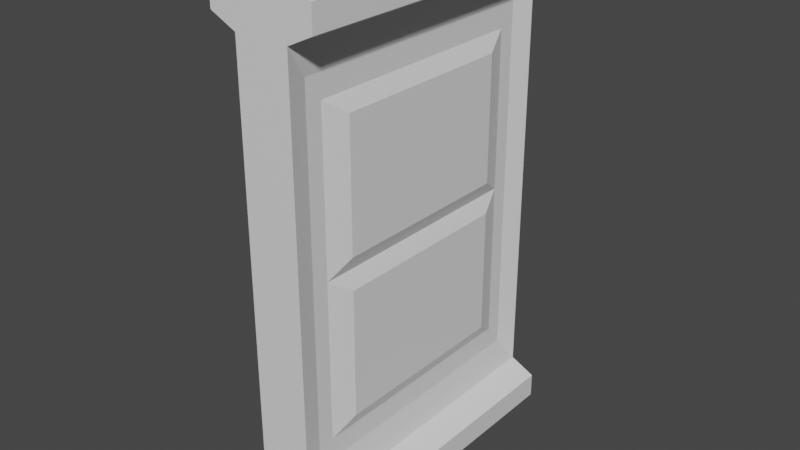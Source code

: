 # Source: wall_01.blend  (saved by Blender 2.80.75; exported with 4.5.12 LTS)
import bpy
from mathutils import Matrix  # noqa: F401  (used for matrix-valued properties, if any)

bpy.ops.wm.read_factory_settings(use_empty=True)
scene = bpy.context.scene
scene.name = 'Scene'

# ---- collections
col_collection = bpy.data.collections.new('Collection'); scene.collection.children.link(col_collection)

# ---- materials (node trees are filled in below, after node groups)
mat_material = bpy.data.materials.new('Material')
mat_material.alpha_threshold = 0.0
mat_material.use_transparent_shadow = False
mat_material.line_color = (0.0, 0.0, 0.0, 1.0)

# ---- material node trees
mat_material.use_nodes = True; mat_material.node_tree.nodes.clear()
_N = mat_material.node_tree.nodes; _L = mat_material.node_tree.links
n0 = _N.new('ShaderNodeOutputMaterial'); n0.name = 'Material Output'; n0.location = (300, 300)
n1 = _N.new('ShaderNodeBsdfPrincipled'); n1.name = 'Principled BSDF'; n1.location = (10, 300)
n1.distribution = 'GGX'
n1.subsurface_method = 'BURLEY'
n1.inputs[2].default_value = 0.4
n1.inputs[3].default_value = 1.45
n1.inputs[27].default_value = (0.0, 0.0, 0.0, 1.0)
n1.inputs[28].default_value = 1.0
_L.new(n1.outputs[0], n0.inputs[0])
n0.is_active_output = True

# ---- world
world_world = bpy.data.worlds.new('World'); scene.world = world_world
world_world.use_nodes = True; world_world.node_tree.nodes.clear()
_N = world_world.node_tree.nodes; _L = world_world.node_tree.links
n0 = _N.new('ShaderNodeOutputWorld'); n0.name = 'World Output'; n0.location = (300, 300)
n1 = _N.new('ShaderNodeBackground'); n1.name = 'Background'; n1.location = (10, 300)
n1.inputs[0].default_value = (0.05088, 0.05088, 0.05088, 1.0)
_L.new(n1.outputs[0], n0.inputs[0])
n0.is_active_output = True
world_world.color = (0.05088, 0.05088, 0.05088)
world_world.use_sun_shadow = False
world_world.sun_shadow_jitter_overblur = 0.0

# ---- meshes
me_cube = bpy.data.meshes.new('Cube')
me_cube.from_pydata([(1.0, 1.0, 2.0), (1.0, 1.0, 0.0), (1.0, -1.0, 2.0), (1.0, -1.0, 0.0), (0.0, 1.0, 2.0), (0.0, 1.0, 0.0), (0.0, -1.0, 2.0), (0.0, -1.0, 0.0), (1.0, 1.0, 1.812), (1.0, 1.0, 0.1883), (0.0, -1.0, 0.1883), (0.0, -1.0, 1.812), (1.0, -1.0, 1.812), (1.0, -1.0, 0.1883), (0.0, 1.0, 1.812), (0.0, 1.0, 0.1883), (1.946, 1.0, 0.1413), (1.946, 1.0, 0.04709), (1.946, -1.0, 0.1413), (1.946, -1.0, 0.04709), (1.946, 1.0, 1.953), (1.946, -1.0, 1.953), (1.946, 1.0, 1.859), (1.946, -1.0, 1.859), (0.7695, 0.858, 1.696), (0.7695, 0.858, 0.3036), (0.7695, -0.858, 1.696), (0.7695, -0.858, 0.3036), (0.7695, 0.7522, 1.61), (0.7695, 0.7522, 0.3895), (0.7695, -0.7522, 1.61), (0.7695, -0.7522, 0.3895), (1.0, 1.0, 1.0), (0.0, -1.0, 1.0), (1.0, -1.0, 1.0), (0.0, 1.0, 1.0), (0.7695, 0.858, 1.0), (0.7695, -0.858, 1.0), (0.7695, 0.7522, 1.0), (0.7695, -0.7522, 1.0), (1.037, 0.6017, 1.549), (1.037, -0.6017, 1.549), (1.037, 0.6017, 1.061), (1.037, -0.6017, 1.061), (1.037, 0.6017, 0.939), (1.037, 0.6017, 0.4506), (1.037, -0.6017, 0.939), (1.037, -0.6017, 0.4506)], [], [(0, 4, 6, 2), (12, 2, 6, 11), (11, 6, 4, 14), (5, 1, 3, 7), (2, 12, 23, 21), (14, 4, 0, 8), (5, 15, 9, 1), (35, 14, 8, 32), (0, 2, 21, 20), (8, 12, 26, 24), (7, 10, 15, 5), (33, 11, 14, 35), (3, 13, 10, 7), (34, 12, 11, 33), (22, 20, 21, 23), (17, 16, 18, 19), (12, 8, 22, 23), (8, 0, 20, 22), (13, 3, 19, 18), (1, 9, 16, 17), (9, 13, 18, 16), (3, 1, 17, 19), (24, 26, 30, 28), (34, 13, 27, 37), (32, 8, 24, 36), (13, 9, 25, 27), (30, 39, 43, 41), (37, 27, 31, 39), (27, 25, 29, 31), (36, 24, 28, 38), (25, 36, 38, 29), (26, 37, 39, 30), (31, 29, 45, 47), (9, 32, 36, 25), (12, 34, 37, 26), (13, 34, 33, 10), (10, 33, 35, 15), (15, 35, 32, 9), (42, 40, 41, 43), (39, 38, 42, 43), (28, 30, 41, 40), (38, 28, 40, 42), (45, 44, 46, 47), (29, 38, 44, 45), (38, 39, 46, 44), (39, 31, 47, 46)])
_uv = me_cube.uv_layers.new(name='UVMap')
_uv.uv.foreach_set('vector', [0.375, 0.0, 0.625, 0.0, 0.625, 0.25, 0.375, 0.25, 0.5417, 0.25, 0.625, 0.25, 0.625, 0.5, 0.5417, 0.5, 0.5417, 0.5, 0.625, 0.5, 0.625, 0.75, 0.5417, 0.75, 0.375, 0.75, 0.625, 0.75, 0.625, 1.0, 0.375, 1.0, 0.625, 0.25, 0.5417, 0.25, 0.5417, 0.25, 0.625, 0.25, 0.7917, 0.5, 0.875, 0.5, 0.875, 0.75, 0.7917, 0.75, 0.625, 0.5, 0.7083, 0.5, 0.7083, 0.75, 0.625, 0.75, 0.75, 0.5, 0.7917, 0.5, 0.7917, 0.75, 0.75, 0.75, 0.375, 0.0, 0.375, 0.25, 0.375, 0.25, 0.375, 0.0, 0.2917, 0.5, 0.2917, 0.75, 0.2917, 0.75, 0.2917, 0.5, 0.375, 0.5, 0.4583, 0.5, 0.4583, 0.75, 0.375, 0.75, 0.5, 0.5, 0.5417, 0.5, 0.5417, 0.75, 0.5, 0.75, 0.375, 0.25, 0.4583, 0.25, 0.4583, 0.5, 0.375, 0.5, 0.5, 0.25, 0.5417, 0.25, 0.5417, 0.5, 0.5, 0.5, 0.2917, 0.5, 0.375, 0.5, 0.375, 0.75, 0.2917, 0.75, 0.125, 0.5, 0.2083, 0.5, 0.2083, 0.75, 0.125, 0.75, 0.2917, 0.75, 0.2917, 0.5, 0.2917, 0.5, 0.2917, 0.75, 0.7917, 0.75, 0.875, 0.75, 0.875, 0.75, 0.7917, 0.75, 0.4583, 0.25, 0.375, 0.25, 0.375, 0.25, 0.4583, 0.25, 0.625, 0.75, 0.7083, 0.75, 0.7083, 0.75, 0.625, 0.75, 0.2083, 0.5, 0.2083, 0.75, 0.2083, 0.75, 0.2083, 0.5, 0.625, 1.0, 0.625, 0.75, 0.625, 0.75, 0.625, 1.0, 0.2917, 0.5, 0.2917, 0.75, 0.2917, 0.75, 0.2917, 0.5, 0.5, 0.25, 0.4583, 0.25, 0.4583, 0.25, 0.5, 0.25, 0.75, 0.75, 0.7917, 0.75, 0.7917, 0.75, 0.75, 0.75, 0.2083, 0.75, 0.2083, 0.5, 0.2083, 0.5, 0.2083, 0.75, 0.5417, 0.25, 0.5, 0.25, 0.5, 0.25, 0.5417, 0.25, 0.5, 0.25, 0.4583, 0.25, 0.4583, 0.25, 0.5, 0.25, 0.2083, 0.75, 0.2083, 0.5, 0.2083, 0.5, 0.2083, 0.75, 0.75, 0.75, 0.7917, 0.75, 0.7917, 0.75, 0.75, 0.75, 0.7083, 0.75, 0.75, 0.75, 0.75, 0.75, 0.7083, 0.75, 0.5417, 0.25, 0.5, 0.25, 0.5, 0.25, 0.5417, 0.25, 0.2083, 0.75, 0.2083, 0.5, 0.2083, 0.5, 0.2083, 0.75, 0.7083, 0.75, 0.75, 0.75, 0.75, 0.75, 0.7083, 0.75, 0.5417, 0.25, 0.5, 0.25, 0.5, 0.25, 0.5417, 0.25, 0.4583, 0.25, 0.5, 0.25, 0.5, 0.5, 0.4583, 0.5, 0.4583, 0.5, 0.5, 0.5, 0.5, 0.75, 0.4583, 0.75, 0.7083, 0.5, 0.75, 0.5, 0.75, 0.75, 0.7083, 0.75, 0.25, 0.5, 0.2917, 0.5, 0.2917, 0.75, 0.25, 0.75, 0.25, 0.75, 0.25, 0.5, 0.25, 0.5, 0.25, 0.75, 0.2917, 0.5, 0.2917, 0.75, 0.2917, 0.75, 0.2917, 0.5, 0.75, 0.75, 0.7917, 0.75, 0.7917, 0.75, 0.75, 0.75, 0.2083, 0.5, 0.25, 0.5, 0.25, 0.75, 0.2083, 0.75, 0.7083, 0.75, 0.75, 0.75, 0.75, 0.75, 0.7083, 0.75, 0.25, 0.5, 0.25, 0.75, 0.25, 0.75, 0.25, 0.5, 0.5, 0.25, 0.4583, 0.25, 0.4583, 0.25, 0.5, 0.25])
me_cube.materials.append(mat_material)
me_cube.use_remesh_preserve_volume = False
me_cube.use_remesh_preserve_attributes = False
me_cube.use_mirror_vertex_groups = False
me_cube.update()

# ---- objects
ob_cube = bpy.data.objects.new('Cube', me_cube)

# ---- transforms, parenting, visibility, modifiers, constraints
ob_cube.location = (0.0, 0.0, 0.0)
ob_cube.scale = (1.028, 6.0, 10.0)
ob_cube.lock_rotations_4d = False
ob_cube.empty_display_type = 'ARROWS'
ob_cube.lineart.crease_threshold = 0.0
_m = ob_cube.modifiers.new('Mirror', 'MIRROR')

# ---- collection membership
col_collection.objects.link(ob_cube)

# ---- scene / render settings (as saved in the file)
scene.frame_start = 1; scene.frame_end = 250; scene.frame_set(1)
scene.render.engine = 'BLENDER_EEVEE_NEXT'
scene.cycles.use_denoising = False
scene.cycles.samples = 128
scene.cycles.sampling_pattern = 'TABULATED_SOBOL'
scene.cycles.use_adaptive_sampling = False
scene.cycles.use_light_tree = False
scene.view_settings.view_transform = 'Filmic'
bpy.context.view_layer.update()

# ---- added for rendering (the .blend has no active camera and no usable light): camera, sun
cam_auto = bpy.data.cameras.new('AutoCamera')
cam_auto.lens = 50.0
cam_auto.sensor_width = 36.0
cam_auto.clip_end = 1000.0
ob_auto_camera = bpy.data.objects.new('AutoCamera', cam_auto)
scene.collection.objects.link(ob_auto_camera)
ob_auto_camera.location = (21.8948, -26.2738, 27.5159)
ob_auto_camera.rotation_euler = (1.09748, -7.21219e-08, 0.694738)
scene.camera = ob_auto_camera
light_auto_sun = bpy.data.lights.new('AutoSun', 'SUN')
light_auto_sun.energy = 3.0
light_auto_sun.angle = 0.0523599
ob_auto_sun = bpy.data.objects.new('AutoSun', light_auto_sun)
scene.collection.objects.link(ob_auto_sun)
ob_auto_sun.rotation_euler = (0.872665, 0.174533, 0.523599)
bpy.context.view_layer.update()
